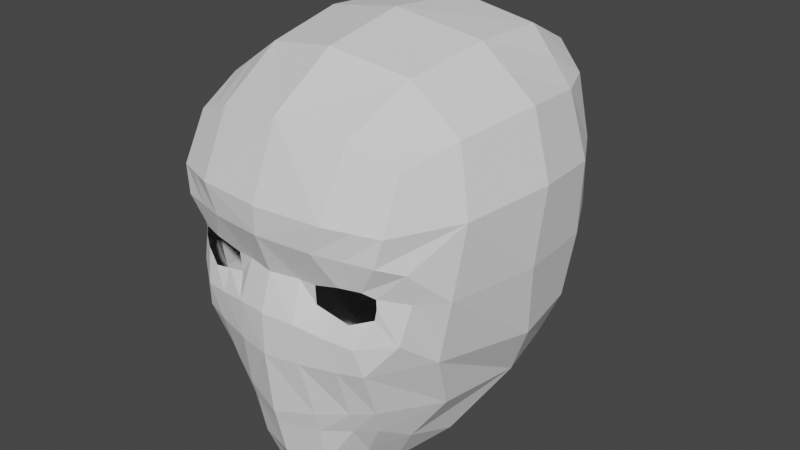 # Source: BaseChar.blend  (saved by Blender 2.93.20; exported with 4.5.12 LTS)
import bpy
from mathutils import Matrix  # noqa: F401  (used for matrix-valued properties, if any)

bpy.ops.wm.read_factory_settings(use_empty=True)
scene = bpy.context.scene
scene.name = 'Scene'

# ---- collections
col_collection = bpy.data.collections.new('Collection'); scene.collection.children.link(col_collection)

# ---- world
world_world = bpy.data.worlds.new('World'); scene.world = world_world
world_world.use_nodes = True; world_world.node_tree.nodes.clear()
_N = world_world.node_tree.nodes; _L = world_world.node_tree.links
n0 = _N.new('ShaderNodeOutputWorld'); n0.name = 'World Output'; n0.location = (300, 300)
n1 = _N.new('ShaderNodeBackground'); n1.name = 'Background'; n1.location = (10, 300)
n1.inputs[0].default_value = (0.05088, 0.05088, 0.05088, 1.0)
_L.new(n1.outputs[0], n0.inputs[0])
n0.is_active_output = True
world_world.color = (0.05088, 0.05088, 0.05088)
world_world.use_sun_shadow = False
world_world.sun_shadow_jitter_overblur = 0.0

# ---- meshes
me_cube = bpy.data.meshes.new('Cube')
me_cube.from_pydata([(45.42, -68.32, -53.61), (55.82, -65.4, 61.55), (51.1, 57.94, -50.25), (56.3, 63.07, 68.53), (31.72, 65.66, -55.82), (0.0, 68.45, -58.46), (0.0, 79.2, 79.6), (36.35, 77.39, 77.36), (60.72, 67.08, 36.41), (60.34, 68.21, 1.268), (56.39, 63.3, -29.98), (60.7, -38.17, -56.76), (63.18, 8.698, -62.19), (58.16, 39.97, -57.97), (65.76, 40.4, 69.14), (70.43, 4.887, 72.98), (64.42, -37.65, 69.42), (53.88, -78.32, 25.19), (46.98, -77.36, -29.24), (0.0, -85.8, -63.11), (19.86, -80.02, -59.41), (34.21, -71.42, 70.35), (0.0, -75.92, 75.17), (0.0, 87.63, -34.09), (0.0, 94.53, 1.334), (0.0, 95.17, 46.64), (33.4, 80.99, -32.38), (35.0, 86.65, 0.9361), (35.45, 88.36, 42.96), (70.06, 38.1, -32.36), (75.31, 38.94, 2.021), (75.96, 39.89, 37.92), (75.64, 1.621, -33.88), (80.02, -3.997, 3.573), (81.24, 1.884, 41.06), (58.86, -68.79, -13.34), (61.65, -63.65, 5.448), (62.28, -68.58, 21.08), (16.96, -85.99, -30.82), (14.35, -80.01, 7.463), (33.33, -86.91, 40.5), (0.0, -89.33, -10.45), (0.0, -83.23, 7.463), (0.0, -90.26, 27.15), (0.0, 42.4, -70.18), (34.25, 44.32, -69.51), (0.0, 2.978, -74.47), (36.97, 10.24, -74.94), (40.69, 46.34, 92.68), (0.0, 47.9, 98.6), (42.28, 5.265, 95.07), (0.0, -0.3752, 103.1), (38.18, -37.05, 88.82), (0.0, -42.8, 95.91), (42.43, -62.92, -67.24), (46.89, -46.02, -77.34), (48.31, -18.35, -88.24), (0.0, -83.99, -69.8), (19.87, -77.14, -69.74), (0.0, -67.97, -111.9), (20.0, -64.4, -110.1), (0.0, -79.69, -88.58), (19.3, -73.19, -90.49), (65.67, -50.84, -27.15), (71.86, -50.97, 4.705), (74.97, -45.88, 39.96), (57.1, -76.61, 38.55), (43.46, -80.41, -15.5), (15.87, -86.92, -11.14), (0.0, -89.21, -31.22), (27.25, -86.58, 26.41), (0.0, -90.61, 40.92), (45.4, -76.49, 10.88), (49.84, -73.49, -1.887), (50.87, -73.35, 3.79), (50.48, -73.17, 8.127), (22.54, -79.33, 7.292), (39.77, -78.25, -5.865), (22.25, -78.64, -2.45), (35.66, -79.98, 11.19), (41.41, 61.8, -53.04), (46.32, 70.23, 72.95), (34.83, -73.48, -56.09), (45.01, -68.41, 65.95), (48.09, 77.72, 39.69), (47.67, 77.43, 1.102), (44.89, 72.15, -31.18), (34.73, -81.43, -30.05), (45.21, -81.76, 39.52), (46.21, 42.14, -63.74), (50.07, 9.471, -68.56), (51.3, -37.35, 79.12), (56.36, 5.076, 84.02), (53.23, 43.37, 80.91), (32.62, -69.53, -68.48), (34.16, -41.38, -99.15), (33.1, -59.61, -83.91), (30.67, -83.49, -13.98), (40.57, -82.45, 25.8), (31.01, -78.44, -4.157), (40.53, -78.23, 11.04)], [], [(23, 24, 27, 26), (24, 25, 28, 27), (25, 6, 7, 28), (84, 81, 3, 8), (85, 84, 8, 9), (86, 85, 9, 10), (80, 86, 10, 2), (5, 23, 26, 4), (29, 30, 33, 32), (30, 31, 34, 33), (32, 33, 64, 63), (33, 34, 65, 64), (2, 10, 29, 13), (10, 9, 30, 29), (9, 8, 31, 30), (8, 3, 14, 31), (31, 14, 15, 34), (34, 15, 16, 65), (65, 16, 1, 66), (11, 63, 18, 0), (12, 32, 63, 11), (13, 29, 32, 12), (68, 39, 42, 41), (39, 70, 43, 42), (82, 87, 38, 20), (88, 83, 21, 40), (40, 21, 22, 71), (20, 38, 69, 19), (44, 45, 47, 46), (12, 11, 55, 56), (5, 4, 45, 44), (80, 2, 13, 89), (89, 13, 12, 90), (90, 12, 56, 95), (46, 47, 60, 59), (11, 0, 54, 55), (48, 49, 51, 50), (50, 51, 53, 52), (81, 7, 48, 93), (7, 6, 49, 48), (52, 53, 22, 21), (91, 52, 21, 83), (92, 50, 52, 91), (93, 48, 50, 92), (59, 60, 62, 61), (95, 56, 55, 96), (96, 55, 54, 94), (61, 62, 58, 57), (20, 19, 57, 58), (82, 20, 58, 94), (36, 35, 63, 64), (37, 36, 64, 65), (17, 37, 65, 66), (35, 67, 18, 63), (68, 41, 69, 38), (43, 70, 40, 71), (97, 68, 38, 87), (98, 17, 66, 88), (39, 68, 78, 76), (36, 37, 75, 74), (97, 67, 77, 99), (37, 17, 72, 75), (70, 39, 76, 79), (35, 36, 74, 73), (98, 70, 79, 100), (67, 35, 73, 77), (17, 98, 100, 72), (68, 97, 99, 78), (70, 98, 88, 40), (67, 97, 87, 18), (0, 82, 94, 54), (62, 96, 94, 58), (60, 95, 96, 62), (14, 93, 92, 15), (15, 92, 91, 16), (16, 91, 83, 1), (3, 81, 93, 14), (47, 90, 95, 60), (45, 89, 90, 47), (4, 80, 89, 45), (66, 1, 83, 88), (0, 18, 87, 82), (4, 26, 86, 80), (26, 27, 85, 86), (27, 28, 84, 85), (28, 7, 81, 84)])
_uv = me_cube.uv_layers.new(name='UVMap')
_uv.uv.foreach_set('vector', [0.4375, 0.375, 0.5, 0.375, 0.5, 0.4375, 0.4375, 0.4375, 0.5, 0.375, 0.5596, 0.3767, 0.5625, 0.4375, 0.5, 0.4375, 0.5596, 0.3767, 0.6168, 0.3803, 0.625, 0.4375, 0.5625, 0.4375, 0.5625, 0.4688, 0.6305, 0.474, 0.6361, 0.5105, 0.5625, 0.5, 0.5, 0.4688, 0.5625, 0.4688, 0.5625, 0.5, 0.5, 0.5, 0.4375, 0.4688, 0.5, 0.4688, 0.5, 0.5, 0.4375, 0.5, 0.375, 0.4688, 0.4375, 0.4688, 0.4375, 0.5, 0.375, 0.5, 0.375, 0.375, 0.4375, 0.375, 0.4375, 0.4375, 0.375, 0.4375, 0.4375, 0.5625, 0.5, 0.5625, 0.5, 0.625, 0.4375, 0.625, 0.5, 0.5625, 0.5625, 0.5625, 0.5625, 0.625, 0.5, 0.625, 0.4375, 0.625, 0.5, 0.625, 0.5, 0.6875, 0.4375, 0.6875, 0.5, 0.625, 0.5625, 0.625, 0.5625, 0.6875, 0.5, 0.6875, 0.375, 0.5, 0.4375, 0.5, 0.4375, 0.5625, 0.375, 0.5625, 0.4375, 0.5, 0.5, 0.5, 0.5, 0.5625, 0.4375, 0.5625, 0.5, 0.5, 0.5625, 0.5, 0.5625, 0.5625, 0.5, 0.5625, 0.5625, 0.5, 0.6361, 0.5105, 0.625, 0.5625, 0.5625, 0.5625, 0.5625, 0.5625, 0.625, 0.5625, 0.625, 0.625, 0.5625, 0.625, 0.5625, 0.625, 0.625, 0.625, 0.625, 0.6875, 0.5625, 0.6875, 0.5625, 0.6875, 0.625, 0.6875, 0.625, 0.75, 0.5625, 0.75, 0.375, 0.6875, 0.4375, 0.6875, 0.4375, 0.75, 0.3841, 0.7695, 0.375, 0.625, 0.4375, 0.625, 0.4375, 0.6875, 0.375, 0.6875, 0.375, 0.5625, 0.4375, 0.5625, 0.4375, 0.625, 0.375, 0.625, 0.4642, 0.8155, 0.5009, 0.8182, 0.5065, 0.8746, 0.4628, 0.875, 0.5009, 0.8182, 0.5385, 0.8195, 0.5396, 0.875, 0.5065, 0.8746, 0.394, 0.7907, 0.4375, 0.7922, 0.4375, 0.8403, 0.3997, 0.8231, 0.5625, 0.7813, 0.625, 0.7812, 0.625, 0.8125, 0.5625, 0.8125, 0.5625, 0.8125, 0.625, 0.8125, 0.625, 0.875, 0.5625, 0.875, 0.3997, 0.8231, 0.4375, 0.8403, 0.4375, 0.875, 0.375, 0.875, 0.25, 0.5625, 0.3125, 0.5625, 0.3125, 0.625, 0.25, 0.625, 0.375, 0.625, 0.375, 0.6875, 0.375, 0.6875, 0.375, 0.625, 0.25, 0.5, 0.3125, 0.5, 0.3125, 0.5625, 0.25, 0.5625, 0.3438, 0.5, 0.375, 0.5, 0.375, 0.5625, 0.3438, 0.5625, 0.3438, 0.5625, 0.375, 0.5625, 0.375, 0.625, 0.3438, 0.625, 0.3438, 0.625, 0.375, 0.625, 0.375, 0.625, 0.3438, 0.625, 0.25, 0.625, 0.3125, 0.625, 0.3125, 0.625, 0.25, 0.625, 0.375, 0.6875, 0.3841, 0.7695, 0.375, 0.75, 0.375, 0.6875, 0.6875, 0.5625, 0.7487, 0.5603, 0.75, 0.625, 0.6875, 0.625, 0.6875, 0.625, 0.75, 0.625, 0.75, 0.6875, 0.6875, 0.6875, 0.6618, 0.5053, 0.6875, 0.5, 0.6875, 0.5625, 0.6563, 0.5625, 0.6875, 0.5, 0.7448, 0.506, 0.7487, 0.5603, 0.6875, 0.5625, 0.6875, 0.6875, 0.75, 0.6875, 0.75, 0.75, 0.6875, 0.75, 0.6563, 0.6875, 0.6875, 0.6875, 0.6875, 0.75, 0.6563, 0.75, 0.6562, 0.625, 0.6875, 0.625, 0.6875, 0.6875, 0.6563, 0.6875, 0.6563, 0.5625, 0.6875, 0.5625, 0.6875, 0.625, 0.6562, 0.625, 0.25, 0.625, 0.3125, 0.625, 0.3125, 0.6875, 0.25, 0.6875, 0.3438, 0.625, 0.375, 0.625, 0.375, 0.6875, 0.3437, 0.6875, 0.3437, 0.6875, 0.375, 0.6875, 0.375, 0.75, 0.3581, 0.7591, 0.25, 0.6875, 0.3125, 0.6875, 0.3294, 0.7659, 0.25, 0.75, 0.3997, 0.8231, 0.375, 0.875, 0.375, 0.875, 0.3915, 0.8105, 0.394, 0.7907, 0.3997, 0.8231, 0.3915, 0.8105, 0.3845, 0.7755, 0.5022, 0.7139, 0.4643, 0.7129, 0.4375, 0.6875, 0.5, 0.6875, 0.5361, 0.7137, 0.5022, 0.7139, 0.5, 0.6875, 0.5625, 0.6875, 0.5356, 0.749, 0.5361, 0.7137, 0.5625, 0.6875, 0.5625, 0.75, 0.4643, 0.7129, 0.4688, 0.7505, 0.4375, 0.75, 0.4375, 0.6875, 0.4642, 0.8155, 0.4628, 0.875, 0.4375, 0.875, 0.4375, 0.8403, 0.5396, 0.875, 0.5385, 0.8195, 0.5625, 0.8125, 0.5625, 0.875, 0.4665, 0.783, 0.4642, 0.8155, 0.4375, 0.8403, 0.4375, 0.7922, 0.5371, 0.7843, 0.5356, 0.749, 0.5625, 0.75, 0.5625, 0.7813, 0.5009, 0.8182, 0.4642, 0.8155, 0.4642, 0.8155, 0.5001, 0.8105, 0.5022, 0.7139, 0.5361, 0.7137, 0.5361, 0.7137, 0.5022, 0.7139, 0.4665, 0.783, 0.4688, 0.7505, 0.4688, 0.7505, 0.4665, 0.783, 0.5361, 0.7137, 0.5356, 0.749, 0.5356, 0.749, 0.5361, 0.7137, 0.5385, 0.8195, 0.5009, 0.8182, 0.5001, 0.8105, 0.5384, 0.8132, 0.4643, 0.7129, 0.5022, 0.7139, 0.5022, 0.7139, 0.4643, 0.7129, 0.5371, 0.7843, 0.5385, 0.8195, 0.5384, 0.8132, 0.537, 0.7811, 0.4688, 0.7505, 0.4643, 0.7129, 0.4643, 0.7129, 0.4688, 0.7505, 0.5356, 0.749, 0.5371, 0.7843, 0.537, 0.7811, 0.5356, 0.749, 0.4642, 0.8155, 0.4665, 0.783, 0.4665, 0.783, 0.4642, 0.8155, 0.5385, 0.8195, 0.5371, 0.7843, 0.5625, 0.7813, 0.5625, 0.8125, 0.4688, 0.7505, 0.4665, 0.783, 0.4375, 0.7922, 0.4375, 0.75, 0.3841, 0.7695, 0.394, 0.7907, 0.3845, 0.7755, 0.375, 0.75, 0.3125, 0.6875, 0.3437, 0.6875, 0.3581, 0.7591, 0.3294, 0.7659, 0.3125, 0.625, 0.3438, 0.625, 0.3437, 0.6875, 0.3125, 0.6875, 0.625, 0.5625, 0.6563, 0.5625, 0.6562, 0.625, 0.625, 0.625, 0.625, 0.625, 0.6562, 0.625, 0.6563, 0.6875, 0.625, 0.6875, 0.625, 0.6875, 0.6563, 0.6875, 0.6563, 0.75, 0.625, 0.75, 0.6361, 0.5105, 0.6618, 0.5053, 0.6563, 0.5625, 0.625, 0.5625, 0.3125, 0.625, 0.3438, 0.625, 0.3438, 0.625, 0.3125, 0.625, 0.3125, 0.5625, 0.3438, 0.5625, 0.3438, 0.625, 0.3125, 0.625, 0.3125, 0.5, 0.3438, 0.5, 0.3438, 0.5625, 0.3125, 0.5625, 0.5625, 0.75, 0.625, 0.75, 0.625, 0.7812, 0.5625, 0.7813, 0.3841, 0.7695, 0.4375, 0.75, 0.4375, 0.7922, 0.394, 0.7907, 0.375, 0.4375, 0.4375, 0.4375, 0.4375, 0.4688, 0.375, 0.4688, 0.4375, 0.4375, 0.5, 0.4375, 0.5, 0.4688, 0.4375, 0.4688, 0.5, 0.4375, 0.5625, 0.4375, 0.5625, 0.4688, 0.5, 0.4688, 0.5625, 0.4375, 0.625, 0.4375, 0.6305, 0.474, 0.5625, 0.4688])
me_cube.use_remesh_fix_poles = True
me_cube.use_remesh_preserve_attributes = False
me_cube.update()

# ---- objects
ob_cube = bpy.data.objects.new('Cube', me_cube)

# ---- transforms, parenting, visibility, modifiers, constraints
ob_cube.location = (0.0, 0.0, 0.0)
_m = ob_cube.modifiers.new('Mirror', 'MIRROR')
_m.use_clip = True

# ---- collection membership
col_collection.objects.link(ob_cube)

# ---- scene / render settings (as saved in the file)
scene.frame_start = 1; scene.frame_end = 250; scene.frame_set(0)
scene.render.engine = 'BLENDER_EEVEE_NEXT'
scene.cycles.use_denoising = False
scene.cycles.samples = 128
scene.cycles.sampling_pattern = 'TABULATED_SOBOL'
scene.cycles.use_adaptive_sampling = False
scene.cycles.use_light_tree = False
scene.view_settings.view_transform = 'Filmic'
scene.unit_settings.scale_length = 0.01
bpy.context.view_layer.update()

# ---- added for rendering (the .blend has no active camera and no usable light): camera, sun
cam_auto = bpy.data.cameras.new('AutoCamera')
cam_auto.lens = 50.0
cam_auto.sensor_width = 36.0
cam_auto.clip_end = 5315.02
ob_auto_camera = bpy.data.objects.new('AutoCamera', cam_auto)
scene.collection.objects.link(ob_auto_camera)
ob_auto_camera.location = (302.851, -361.141, 237.894)
ob_auto_camera.rotation_euler = (1.09748, -7.21219e-08, 0.694738)
scene.camera = ob_auto_camera
light_auto_sun = bpy.data.lights.new('AutoSun', 'SUN')
light_auto_sun.energy = 3.0
light_auto_sun.angle = 0.0523599
ob_auto_sun = bpy.data.objects.new('AutoSun', light_auto_sun)
scene.collection.objects.link(ob_auto_sun)
ob_auto_sun.rotation_euler = (0.872665, 0.174533, 0.523599)
bpy.context.view_layer.update()
